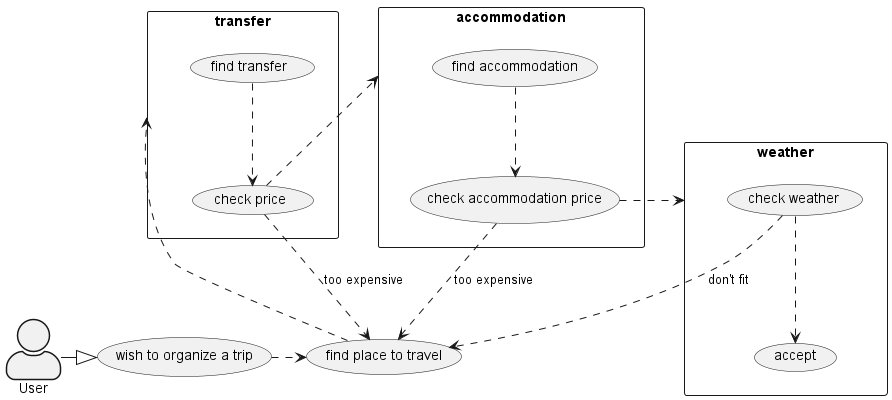

The diagram above was rendered by PlantUML. Its source (embedded in the PNG):
@startuml
top to bottom direction

skinparam actorStyle awesome
actor User

"wish to organize a trip" as (wish)
"find place to travel" as (place)

:User: -r-|> wish
wish .> place
place .r.> transfer

rectangle transfer {
    "find transfer" as (transfer_find)
    "check price" as (transfer_check_price)

    transfer_find ..> transfer_check_price
    transfer_check_price .r.> (accommodation)
    transfer_check_price ..> (place) : too expensive
}

rectangle accommodation {
    "find accommodation" as (accommodation_find)
    "check accommodation price" as (accommodation_check_price)

    accommodation_find ..> accommodation_check_price
    accommodation_check_price .r.> (weather)
    accommodation_check_price .d.> (place) : too expensive
}

rectangle weather {
    "check weather" as (weather_check)

    weather_check ..> (accept)
    weather_check ..> (place) : don't fit
}



@enduml